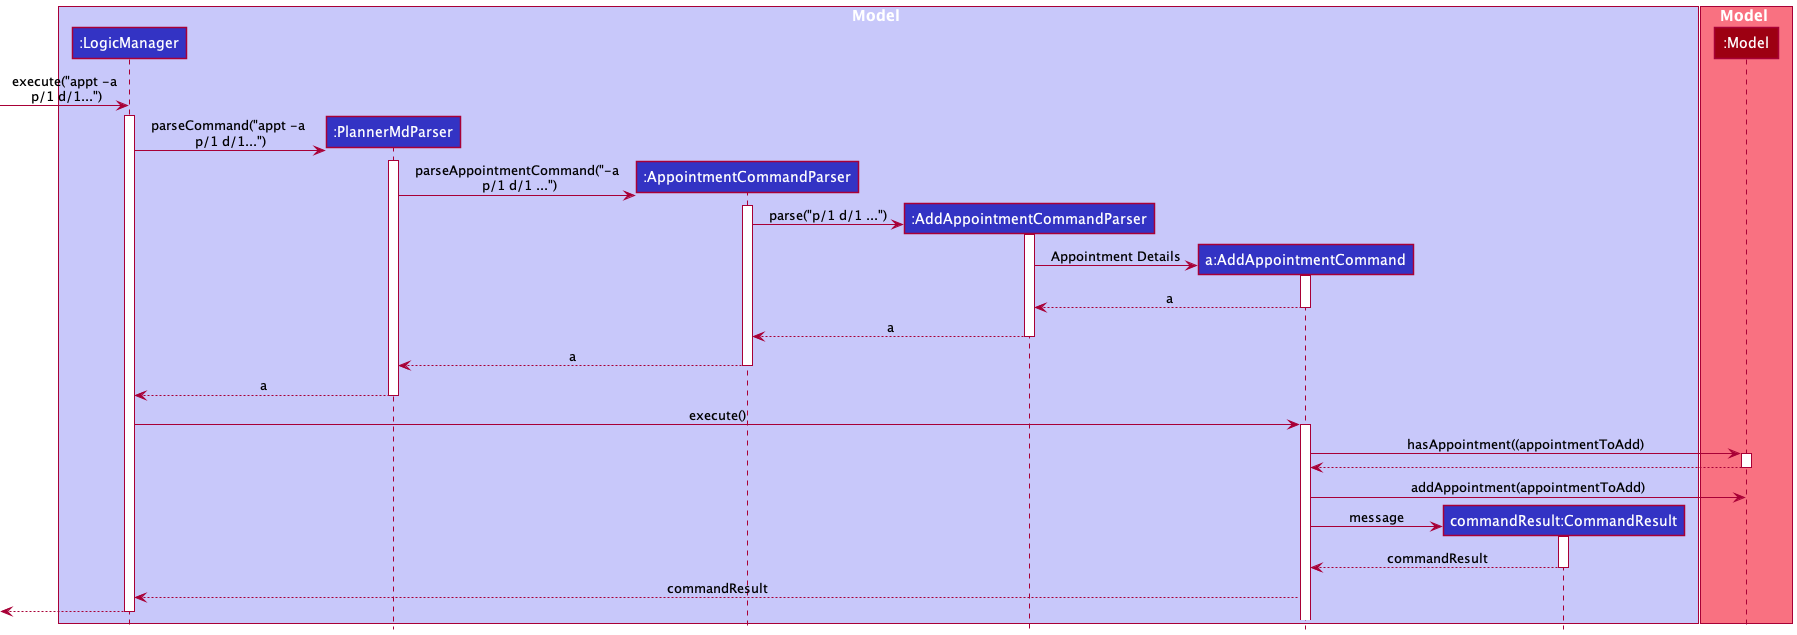

The diagram above was rendered by PlantUML. Its source (embedded in the PNG):
@startuml
!include style.puml

box Model LOGIC_COLOR_T1
participant ":LogicManager" as LogicManager LOGIC_COLOR
participant ":PlannerMdParser" as PlannerMdParser LOGIC_COLOR
participant ":AppointmentCommandParser" as AppointmentCommandParser LOGIC_COLOR
participant ":AddAppointmentCommandParser" as AddAppointmentCommandParser LOGIC_COLOR
participant "a:AddAppointmentCommand" as AddAppointmentCommand LOGIC_COLOR
participant "commandResult:CommandResult" as CommandResult LOGIC_COLOR
end box
box Model MODEL_COLOR_T1
participant ":Model" as Model MODEL_COLOR
end box

create LogicManager
[-> LogicManager : execute("appt -a\n p/1 d/1...")
activate LogicManager

create PlannerMdParser
LogicManager -> PlannerMdParser : parseCommand("appt -a \np/1 d/1...")
activate PlannerMdParser

create AppointmentCommandParser
PlannerMdParser -> AppointmentCommandParser : parseAppointmentCommand("-a\n p/1 d/1 ...")
activate AppointmentCommandParser

create AddAppointmentCommandParser
AppointmentCommandParser -> AddAppointmentCommandParser : parse("p/1 d/1 ...")
activate AddAppointmentCommandParser

create AddAppointmentCommand
AddAppointmentCommandParser -> AddAppointmentCommand : Appointment Details
activate AddAppointmentCommand


AddAppointmentCommandParser<--AddAppointmentCommand : a
deactivate AddAppointmentCommand

AppointmentCommandParser <--AddAppointmentCommandParser : a
deactivate AddAppointmentCommandParser

PlannerMdParser <--AppointmentCommandParser : a
deactivate AppointmentCommandParser

LogicManager <--PlannerMdParser : a
deactivate PlannerMdParser

LogicManager -> AddAppointmentCommand : execute()
activate AddAppointmentCommand

AddAppointmentCommand -> Model : hasAppointment((appointmentToAdd)
activate Model
Model --> AddAppointmentCommand
deactivate Model

AddAppointmentCommand -> Model : addAppointment(appointmentToAdd)

create CommandResult
AddAppointmentCommand -> CommandResult : message
activate CommandResult
CommandResult --> AddAppointmentCommand : commandResult
deactivate CommandResult

AddAppointmentCommand --> LogicManager : commandResult

[<--LogicManager
deactivate LogicManager

@enduml